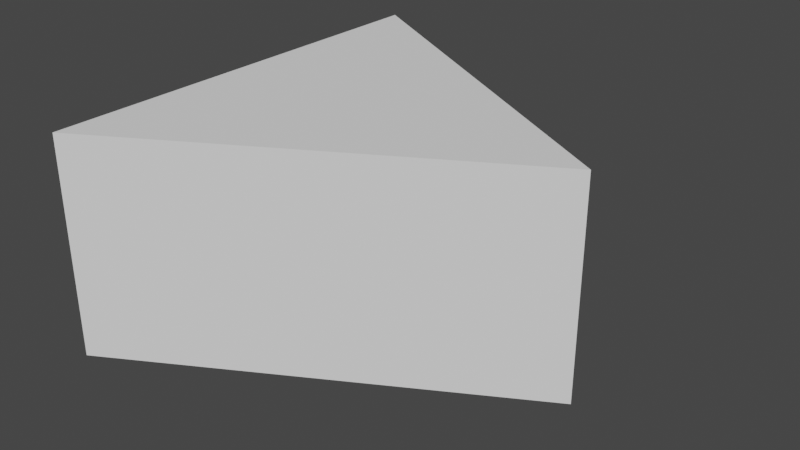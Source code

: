 # Source: StoneBrick.blend  (saved by Blender 3.3.6; exported with 4.5.12 LTS)
import bpy
from mathutils import Matrix  # noqa: F401  (used for matrix-valued properties, if any)

bpy.ops.wm.read_factory_settings(use_empty=True)
scene = bpy.context.scene
scene.name = 'Scene'

# ---- collections
col_collection = bpy.data.collections.new('Collection'); scene.collection.children.link(col_collection)

# ---- world
world_world = bpy.data.worlds.new('World'); scene.world = world_world
world_world.use_nodes = True; world_world.node_tree.nodes.clear()
_N = world_world.node_tree.nodes; _L = world_world.node_tree.links
n0 = _N.new('ShaderNodeOutputWorld'); n0.name = 'World Output'; n0.location = (300, 300)
n1 = _N.new('ShaderNodeBackground'); n1.name = 'Background'; n1.location = (10, 300)
n1.inputs[0].default_value = (0.05088, 0.05088, 0.05088, 1.0)
_L.new(n1.outputs[0], n0.inputs[0])
n0.is_active_output = True
world_world.color = (0.05088, 0.05088, 0.05088)
world_world.use_sun_shadow = False
world_world.sun_shadow_jitter_overblur = 0.0

# ---- meshes
me_cylinder = bpy.data.meshes.new('Cylinder')
me_cylinder.from_pydata([(0.0, 1.0, 0.0), (0.866, 0.5, 0.0), (0.0, -1.192e-07, 0.0), (0.866, 0.5, 0.5), (0.0, 1.0, 0.5), (0.0, -1.192e-07, 0.5)], [], [(1, 2, 0), (5, 3, 4), (2, 1, 3, 5), (0, 2, 5, 4), (1, 0, 4, 3)])
_uv = me_cylinder.uv_layers.new(name='UVMap')
_uv.uv.foreach_set('vector', [0.4578, 0.37, 0.25, 0.25, 0.25, 0.49, 0.25, 0.25, 0.4578, 0.37, 0.25, 0.49, 0.25, 0.25, 0.4578, 0.37, 0.4578, 0.37, 0.25, 0.25, 0.25, 0.49, 0.25, 0.25, 0.25, 0.25, 0.25, 0.49, 0.8333, 1.0, 1.0, 1.0, 1.0, 1.0, 0.8333, 1.0])
me_cylinder.update()

# ---- objects
ob_cylinder = bpy.data.objects.new('Cylinder', me_cylinder)

# ---- transforms, parenting, visibility, modifiers, constraints
ob_cylinder.location = (0.0, 0.0, 0.0)

# ---- collection membership
col_collection.objects.link(ob_cylinder)

# ---- scene / render settings (as saved in the file)
scene.frame_start = 1; scene.frame_end = 250; scene.frame_set(232)
scene.render.engine = 'BLENDER_EEVEE_NEXT'
scene.cycles.sampling_pattern = 'TABULATED_SOBOL'
scene.cycles.use_light_tree = False
scene.view_settings.view_transform = 'Filmic'
bpy.context.view_layer.update()

# ---- added for rendering (the .blend has no active camera and no usable light): camera, sun
cam_auto = bpy.data.cameras.new('AutoCamera')
cam_auto.lens = 50.0
cam_auto.sensor_width = 36.0
cam_auto.clip_end = 1000.0
ob_auto_camera = bpy.data.objects.new('AutoCamera', cam_auto)
scene.collection.objects.link(ob_auto_camera)
ob_auto_camera.location = (1.74148, -1.07016, 1.29677)
ob_auto_camera.rotation_euler = (1.09748, -7.21219e-08, 0.694738)
scene.camera = ob_auto_camera
light_auto_sun = bpy.data.lights.new('AutoSun', 'SUN')
light_auto_sun.energy = 3.0
light_auto_sun.angle = 0.0523599
ob_auto_sun = bpy.data.objects.new('AutoSun', light_auto_sun)
scene.collection.objects.link(ob_auto_sun)
ob_auto_sun.rotation_euler = (0.872665, 0.174533, 0.523599)
bpy.context.view_layer.update()
